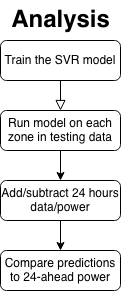

The diagram above was exported from draw.io. Its source (the exported page's mxGraphModel, read from the mxfile embedded in the PNG):
<mxGraphModel dx="786" dy="424" grid="1" gridSize="10" guides="1" tooltips="1" connect="1" arrows="1" fold="1" page="1" pageScale="1" pageWidth="827" pageHeight="1169" math="0" shadow="0">
  <root>
    <mxCell id="WIyWlLk6GJQsqaUBKTNV-0" />
    <mxCell id="WIyWlLk6GJQsqaUBKTNV-1" parent="WIyWlLk6GJQsqaUBKTNV-0" />
    <mxCell id="WIyWlLk6GJQsqaUBKTNV-2" value="" style="rounded=0;html=1;jettySize=auto;orthogonalLoop=1;fontSize=11;endArrow=block;endFill=0;endSize=8;strokeWidth=1;shadow=0;labelBackgroundColor=none;edgeStyle=orthogonalEdgeStyle;" parent="WIyWlLk6GJQsqaUBKTNV-1" source="WIyWlLk6GJQsqaUBKTNV-3" edge="1">
      <mxGeometry relative="1" as="geometry">
        <mxPoint x="220" y="170" as="targetPoint" />
      </mxGeometry>
    </mxCell>
    <mxCell id="WIyWlLk6GJQsqaUBKTNV-3" value="Train the SVR model" style="rounded=1;whiteSpace=wrap;html=1;fontSize=12;glass=0;strokeWidth=1;shadow=0;" parent="WIyWlLk6GJQsqaUBKTNV-1" vertex="1">
      <mxGeometry x="160" y="100" width="120" height="40" as="geometry" />
    </mxCell>
    <mxCell id="cC-reqF2WlR67xmBnT-o-16" value="Analysis" style="text;strokeColor=none;fillColor=none;html=1;fontSize=24;fontStyle=1;verticalAlign=middle;align=center;" vertex="1" parent="WIyWlLk6GJQsqaUBKTNV-1">
      <mxGeometry x="170" y="60" width="100" height="40" as="geometry" />
    </mxCell>
    <mxCell id="cC-reqF2WlR67xmBnT-o-19" style="edgeStyle=orthogonalEdgeStyle;rounded=0;orthogonalLoop=1;jettySize=auto;html=1;exitX=0.5;exitY=1;exitDx=0;exitDy=0;entryX=0.5;entryY=0;entryDx=0;entryDy=0;" edge="1" parent="WIyWlLk6GJQsqaUBKTNV-1" source="cC-reqF2WlR67xmBnT-o-17" target="cC-reqF2WlR67xmBnT-o-18">
      <mxGeometry relative="1" as="geometry" />
    </mxCell>
    <mxCell id="cC-reqF2WlR67xmBnT-o-17" value="&lt;div&gt;Run model on each zone in testing data&lt;br&gt;&lt;/div&gt;" style="rounded=1;whiteSpace=wrap;html=1;fontSize=12;glass=0;strokeWidth=1;shadow=0;" vertex="1" parent="WIyWlLk6GJQsqaUBKTNV-1">
      <mxGeometry x="160" y="170" width="120" height="40" as="geometry" />
    </mxCell>
    <mxCell id="cC-reqF2WlR67xmBnT-o-21" style="edgeStyle=orthogonalEdgeStyle;rounded=0;orthogonalLoop=1;jettySize=auto;html=1;exitX=0.5;exitY=1;exitDx=0;exitDy=0;entryX=0.5;entryY=0;entryDx=0;entryDy=0;" edge="1" parent="WIyWlLk6GJQsqaUBKTNV-1" source="cC-reqF2WlR67xmBnT-o-18" target="cC-reqF2WlR67xmBnT-o-20">
      <mxGeometry relative="1" as="geometry" />
    </mxCell>
    <mxCell id="cC-reqF2WlR67xmBnT-o-18" value="Add/subtract 24 hours data/power" style="rounded=1;whiteSpace=wrap;html=1;fontSize=12;glass=0;strokeWidth=1;shadow=0;" vertex="1" parent="WIyWlLk6GJQsqaUBKTNV-1">
      <mxGeometry x="160" y="240" width="120" height="40" as="geometry" />
    </mxCell>
    <mxCell id="cC-reqF2WlR67xmBnT-o-20" value="Compare predictions to 24-ahead power" style="rounded=1;whiteSpace=wrap;html=1;fontSize=12;glass=0;strokeWidth=1;shadow=0;" vertex="1" parent="WIyWlLk6GJQsqaUBKTNV-1">
      <mxGeometry x="160" y="310" width="120" height="40" as="geometry" />
    </mxCell>
  </root>
</mxGraphModel>